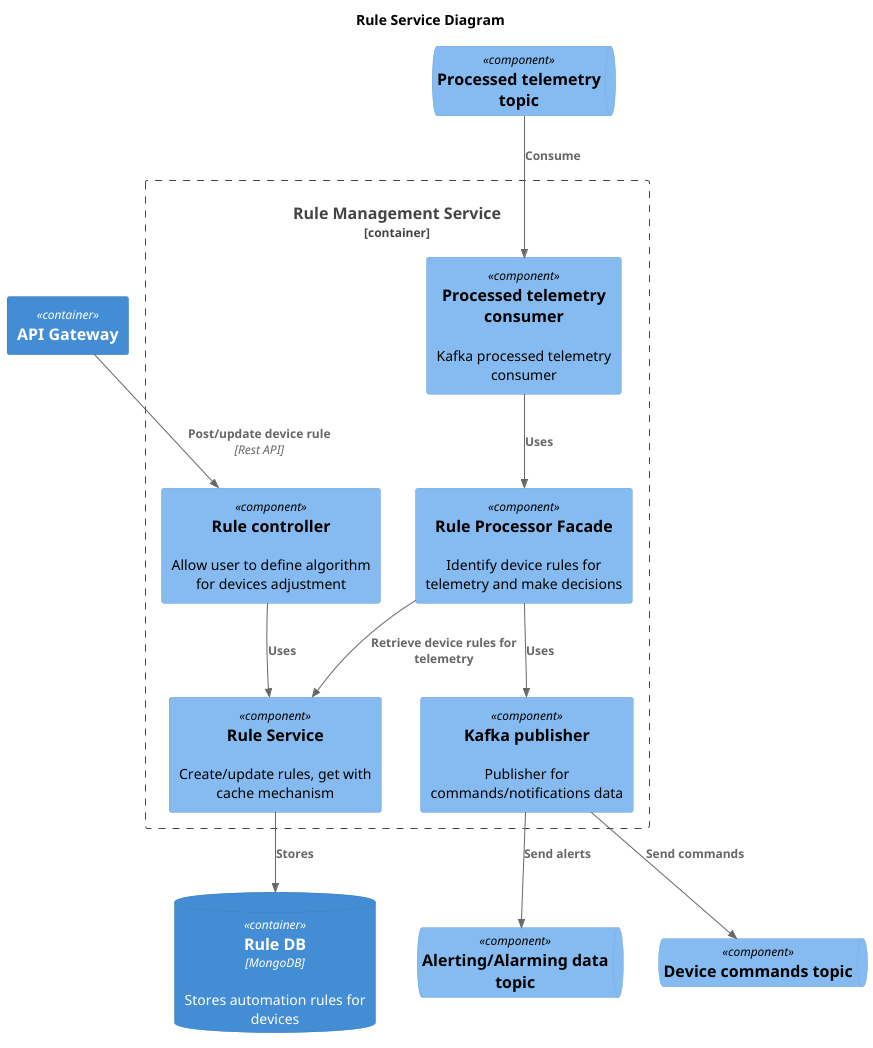

The diagram above was rendered by PlantUML. Its source (embedded in the PNG):
@startuml
title Rule Service Diagram
top to bottom direction

!include https://raw.githubusercontent.com/plantuml-stdlib/C4-PlantUML/master/C4_Component.puml

Container(Gateway, "API Gateway")
Container_Boundary(RuleSvc, "Rule Management Service") {
    Component(RuleController, "Rule controller", "", "Allow user to define algorithm for devices adjustment")
    Component(RuleService, "Rule Service", "", "Create/update rules, get with cache mechanism")
    Component(ProcessedTelemetryConsumer, "Processed telemetry consumer", "", "Kafka processed telemetry consumer")
    Component(KafkaPublisher, "Kafka publisher", "", "Publisher for commands/notifications data")
    Component(RuleProcessorFacade, "Rule Processor Facade", "", "Identify device rules for telemetry and make decisions")
}

ContainerDb(RuleDb, "Rule DB", "MongoDB", "Stores automation rules for devices")
ComponentQueue(ProcessedTelemetryQ, "Processed telemetry topic")
ComponentQueue(AlertingQ, "Alerting/Alarming data topic")
ComponentQueue(CommandsQ, "Device commands topic")

Rel(Gateway, RuleController, "Post/update device rule", "Rest API")
Rel(RuleController, RuleService, "Uses")
Rel(RuleService, RuleDb, "Stores")
Rel(ProcessedTelemetryQ, ProcessedTelemetryConsumer, "Consume")
Rel(ProcessedTelemetryConsumer, RuleProcessorFacade, "Uses")
Rel(RuleProcessorFacade, RuleService, "Retrieve device rules for telemetry")
Rel(RuleProcessorFacade, KafkaPublisher, "Uses")
Rel(KafkaPublisher, AlertingQ, "Send alerts")
Rel(KafkaPublisher, CommandsQ, "Send commands")

@enduml